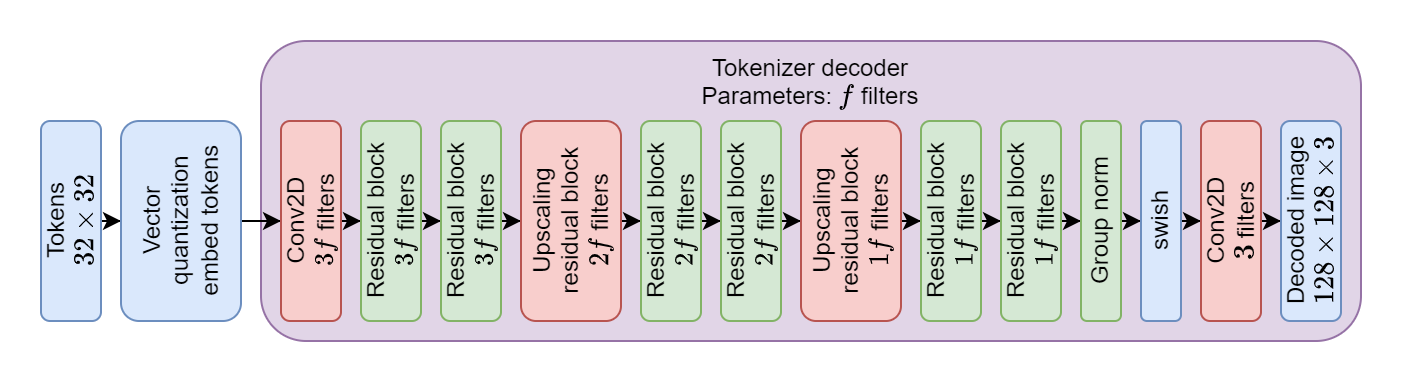

The diagram above was exported from draw.io. Its source (the exported page's mxGraphModel, read from the mxfile embedded in the PNG):
<mxGraphModel dx="2988" dy="570" grid="1" gridSize="10" guides="1" tooltips="1" connect="1" arrows="1" fold="1" page="1" pageScale="1" pageWidth="2000" pageHeight="400" math="1" shadow="0">
  <root>
    <mxCell id="0" />
    <mxCell id="1" parent="0" />
    <mxCell id="qOk0dEIc4E6QqaSSah4y-24" value="Tokenizer decoder&lt;br&gt;Parameters: \(f\) filters" style="rounded=1;whiteSpace=wrap;html=1;verticalAlign=top;fillColor=#e1d5e7;strokeColor=#9673a6;" vertex="1" parent="1">
      <mxGeometry x="30" width="550" height="150" as="geometry" />
    </mxCell>
    <mxCell id="qOk0dEIc4E6QqaSSah4y-11" style="edgeStyle=orthogonalEdgeStyle;rounded=0;orthogonalLoop=1;jettySize=auto;html=1;" edge="1" parent="1" source="qOk0dEIc4E6QqaSSah4y-2" target="qOk0dEIc4E6QqaSSah4y-4">
      <mxGeometry relative="1" as="geometry" />
    </mxCell>
    <mxCell id="qOk0dEIc4E6QqaSSah4y-12" style="edgeStyle=orthogonalEdgeStyle;rounded=0;orthogonalLoop=1;jettySize=auto;html=1;" edge="1" parent="1" source="qOk0dEIc4E6QqaSSah4y-4" target="qOk0dEIc4E6QqaSSah4y-5">
      <mxGeometry relative="1" as="geometry" />
    </mxCell>
    <mxCell id="qOk0dEIc4E6QqaSSah4y-4" value="Residual block&lt;br&gt;\(3f\) filters" style="rounded=1;whiteSpace=wrap;html=1;horizontal=0;fillColor=#d5e8d4;strokeColor=#82b366;" vertex="1" parent="1">
      <mxGeometry x="120" y="40" width="30" height="100" as="geometry" />
    </mxCell>
    <mxCell id="qOk0dEIc4E6QqaSSah4y-13" style="edgeStyle=orthogonalEdgeStyle;rounded=0;orthogonalLoop=1;jettySize=auto;html=1;" edge="1" parent="1" source="qOk0dEIc4E6QqaSSah4y-5" target="qOk0dEIc4E6QqaSSah4y-6">
      <mxGeometry relative="1" as="geometry" />
    </mxCell>
    <mxCell id="qOk0dEIc4E6QqaSSah4y-5" value="Upscaling residual block&lt;br&gt;\(2f\) filters" style="rounded=1;whiteSpace=wrap;html=1;horizontal=0;fillColor=#f8cecc;strokeColor=#b85450;" vertex="1" parent="1">
      <mxGeometry x="160" y="40" width="50" height="100" as="geometry" />
    </mxCell>
    <mxCell id="qOk0dEIc4E6QqaSSah4y-14" style="edgeStyle=orthogonalEdgeStyle;rounded=0;orthogonalLoop=1;jettySize=auto;html=1;" edge="1" parent="1" source="qOk0dEIc4E6QqaSSah4y-6" target="qOk0dEIc4E6QqaSSah4y-7">
      <mxGeometry relative="1" as="geometry" />
    </mxCell>
    <mxCell id="qOk0dEIc4E6QqaSSah4y-6" value="Residual block&lt;br&gt;\(2f\) filters" style="rounded=1;whiteSpace=wrap;html=1;horizontal=0;fillColor=#d5e8d4;strokeColor=#82b366;" vertex="1" parent="1">
      <mxGeometry x="220" y="40" width="30" height="100" as="geometry" />
    </mxCell>
    <mxCell id="qOk0dEIc4E6QqaSSah4y-15" style="edgeStyle=orthogonalEdgeStyle;rounded=0;orthogonalLoop=1;jettySize=auto;html=1;" edge="1" parent="1" source="qOk0dEIc4E6QqaSSah4y-7" target="qOk0dEIc4E6QqaSSah4y-8">
      <mxGeometry relative="1" as="geometry" />
    </mxCell>
    <mxCell id="qOk0dEIc4E6QqaSSah4y-7" value="Residual block&lt;br&gt;\(2f\) filters" style="rounded=1;whiteSpace=wrap;html=1;horizontal=0;fillColor=#d5e8d4;strokeColor=#82b366;" vertex="1" parent="1">
      <mxGeometry x="260" y="40" width="30" height="100" as="geometry" />
    </mxCell>
    <mxCell id="qOk0dEIc4E6QqaSSah4y-16" style="edgeStyle=orthogonalEdgeStyle;rounded=0;orthogonalLoop=1;jettySize=auto;html=1;" edge="1" parent="1" source="qOk0dEIc4E6QqaSSah4y-8" target="qOk0dEIc4E6QqaSSah4y-9">
      <mxGeometry relative="1" as="geometry" />
    </mxCell>
    <mxCell id="qOk0dEIc4E6QqaSSah4y-8" value="Upscaling residual block&lt;br&gt;\(1f\) filters" style="rounded=1;whiteSpace=wrap;html=1;horizontal=0;fillColor=#f8cecc;strokeColor=#b85450;" vertex="1" parent="1">
      <mxGeometry x="300" y="40" width="50" height="100" as="geometry" />
    </mxCell>
    <mxCell id="qOk0dEIc4E6QqaSSah4y-17" style="edgeStyle=orthogonalEdgeStyle;rounded=0;orthogonalLoop=1;jettySize=auto;html=1;" edge="1" parent="1" source="qOk0dEIc4E6QqaSSah4y-9" target="qOk0dEIc4E6QqaSSah4y-10">
      <mxGeometry relative="1" as="geometry" />
    </mxCell>
    <mxCell id="qOk0dEIc4E6QqaSSah4y-9" value="Residual block&lt;br&gt;\(1f\) filters" style="rounded=1;whiteSpace=wrap;html=1;horizontal=0;fillColor=#d5e8d4;strokeColor=#82b366;" vertex="1" parent="1">
      <mxGeometry x="360" y="40" width="30" height="100" as="geometry" />
    </mxCell>
    <mxCell id="qOk0dEIc4E6QqaSSah4y-21" style="edgeStyle=orthogonalEdgeStyle;rounded=0;orthogonalLoop=1;jettySize=auto;html=1;" edge="1" parent="1" source="qOk0dEIc4E6QqaSSah4y-10" target="qOk0dEIc4E6QqaSSah4y-18">
      <mxGeometry relative="1" as="geometry" />
    </mxCell>
    <mxCell id="qOk0dEIc4E6QqaSSah4y-10" value="Residual block&lt;br&gt;\(1f\) filters" style="rounded=1;whiteSpace=wrap;html=1;horizontal=0;fillColor=#d5e8d4;strokeColor=#82b366;" vertex="1" parent="1">
      <mxGeometry x="400" y="40" width="30" height="100" as="geometry" />
    </mxCell>
    <mxCell id="qOk0dEIc4E6QqaSSah4y-22" style="edgeStyle=orthogonalEdgeStyle;rounded=0;orthogonalLoop=1;jettySize=auto;html=1;" edge="1" parent="1" source="qOk0dEIc4E6QqaSSah4y-18" target="qOk0dEIc4E6QqaSSah4y-19">
      <mxGeometry relative="1" as="geometry" />
    </mxCell>
    <mxCell id="qOk0dEIc4E6QqaSSah4y-18" value="Group norm" style="rounded=1;whiteSpace=wrap;html=1;horizontal=0;fillColor=#d5e8d4;strokeColor=#82b366;" vertex="1" parent="1">
      <mxGeometry x="440" y="40" width="20" height="100" as="geometry" />
    </mxCell>
    <mxCell id="qOk0dEIc4E6QqaSSah4y-23" style="edgeStyle=orthogonalEdgeStyle;rounded=0;orthogonalLoop=1;jettySize=auto;html=1;" edge="1" parent="1" source="qOk0dEIc4E6QqaSSah4y-19" target="qOk0dEIc4E6QqaSSah4y-20">
      <mxGeometry relative="1" as="geometry" />
    </mxCell>
    <mxCell id="qOk0dEIc4E6QqaSSah4y-19" value="swish" style="rounded=1;whiteSpace=wrap;html=1;horizontal=0;fillColor=#dae8fc;strokeColor=#6c8ebf;" vertex="1" parent="1">
      <mxGeometry x="470" y="40" width="20" height="100" as="geometry" />
    </mxCell>
    <mxCell id="qOk0dEIc4E6QqaSSah4y-30" style="edgeStyle=orthogonalEdgeStyle;rounded=0;orthogonalLoop=1;jettySize=auto;html=1;" edge="1" parent="1" source="qOk0dEIc4E6QqaSSah4y-28" target="qOk0dEIc4E6QqaSSah4y-26">
      <mxGeometry relative="1" as="geometry" />
    </mxCell>
    <mxCell id="qOk0dEIc4E6QqaSSah4y-33" style="edgeStyle=orthogonalEdgeStyle;rounded=0;orthogonalLoop=1;jettySize=auto;html=1;" edge="1" parent="1" source="qOk0dEIc4E6QqaSSah4y-26" target="qOk0dEIc4E6QqaSSah4y-31">
      <mxGeometry relative="1" as="geometry" />
    </mxCell>
    <mxCell id="qOk0dEIc4E6QqaSSah4y-26" value="Vector quantization&lt;br&gt;embed tokens" style="rounded=1;whiteSpace=wrap;html=1;horizontal=0;fillColor=#dae8fc;strokeColor=#6c8ebf;" vertex="1" parent="1">
      <mxGeometry x="-40" y="40" width="60" height="100" as="geometry" />
    </mxCell>
    <mxCell id="qOk0dEIc4E6QqaSSah4y-28" value="Tokens&lt;br&gt;\(32 \times 32 \)" style="rounded=1;whiteSpace=wrap;html=1;horizontal=0;fillColor=#dae8fc;strokeColor=#6c8ebf;" vertex="1" parent="1">
      <mxGeometry x="-80" y="40" width="30" height="100" as="geometry" />
    </mxCell>
    <mxCell id="qOk0dEIc4E6QqaSSah4y-34" style="edgeStyle=orthogonalEdgeStyle;rounded=0;orthogonalLoop=1;jettySize=auto;html=1;" edge="1" parent="1" source="qOk0dEIc4E6QqaSSah4y-31" target="qOk0dEIc4E6QqaSSah4y-2">
      <mxGeometry relative="1" as="geometry" />
    </mxCell>
    <mxCell id="qOk0dEIc4E6QqaSSah4y-31" value="Conv2D&lt;br&gt;\(3f\) filters" style="rounded=1;whiteSpace=wrap;html=1;horizontal=0;fillColor=#f8cecc;strokeColor=#b85450;" vertex="1" parent="1">
      <mxGeometry x="40" y="40" width="30" height="100" as="geometry" />
    </mxCell>
    <mxCell id="qOk0dEIc4E6QqaSSah4y-2" value="Residual block&lt;br&gt;\(3f\) filters" style="rounded=1;whiteSpace=wrap;html=1;horizontal=0;fillColor=#d5e8d4;strokeColor=#82b366;" vertex="1" parent="1">
      <mxGeometry x="80" y="40" width="30" height="100" as="geometry" />
    </mxCell>
    <mxCell id="qOk0dEIc4E6QqaSSah4y-36" value="" style="edgeStyle=orthogonalEdgeStyle;rounded=0;orthogonalLoop=1;jettySize=auto;html=1;" edge="1" parent="1" source="qOk0dEIc4E6QqaSSah4y-20" target="qOk0dEIc4E6QqaSSah4y-35">
      <mxGeometry relative="1" as="geometry">
        <mxPoint x="580" y="90" as="targetPoint" />
        <mxPoint x="530" y="90" as="sourcePoint" />
      </mxGeometry>
    </mxCell>
    <mxCell id="qOk0dEIc4E6QqaSSah4y-35" value="Decoded image&lt;br&gt;\(128 \times 128 \times 3 \)" style="rounded=1;whiteSpace=wrap;html=1;horizontal=0;fillColor=#dae8fc;strokeColor=#6c8ebf;" vertex="1" parent="1">
      <mxGeometry x="540" y="40" width="30" height="100" as="geometry" />
    </mxCell>
    <mxCell id="qOk0dEIc4E6QqaSSah4y-20" value="Conv2D&lt;br&gt;\(3\) filters" style="rounded=1;whiteSpace=wrap;html=1;horizontal=0;fillColor=#f8cecc;strokeColor=#b85450;" vertex="1" parent="1">
      <mxGeometry x="500" y="40" width="30" height="100" as="geometry" />
    </mxCell>
  </root>
</mxGraphModel>